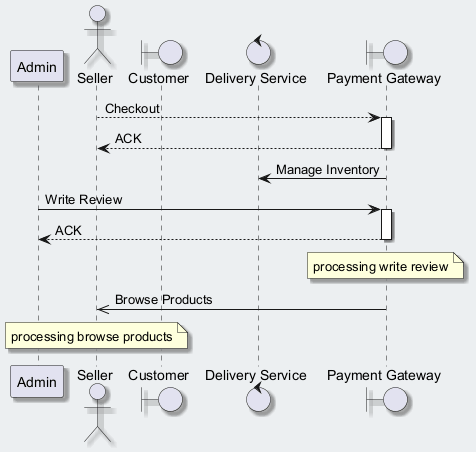

The diagram above was rendered by PlantUML. Its source (embedded in the PNG):
@startuml
skinparam backgroundColor #ECEFF1
skinparam classBackgroundColor #FFFFFF
skinparam classBorderColor #455A64
skinparam shadowing true
participant "Admin" as A
actor "Seller" as S
boundary "Customer" as C
control "Delivery Service" as DS
boundary "Payment Gateway" as PG
S --> PG : Checkout
activate PG
PG --> S : ACK
deactivate PG
PG -> DS : Manage Inventory
A -> PG : Write Review
activate PG
PG --> A : ACK
deactivate PG
note over PG : processing write review
PG ->> S : Browse Products
note over S : processing browse products
@enduml